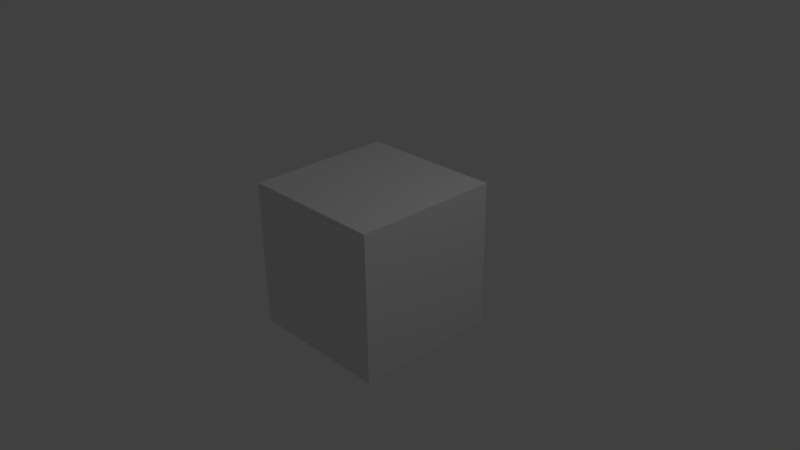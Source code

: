 # Source: platform.blend  (saved by Blender 2.69.0; exported with 4.5.12 LTS)
import bpy
from mathutils import Matrix  # noqa: F401  (used for matrix-valued properties, if any)

bpy.ops.wm.read_factory_settings(use_empty=True)
scene = bpy.context.scene
scene.name = 'Scene'

# ---- collections
col_collection_1 = bpy.data.collections.new('Collection 1'); scene.collection.children.link(col_collection_1)

# ---- materials (node trees are filled in below, after node groups)
mat_material = bpy.data.materials.new('Material')
mat_material.alpha_threshold = 0.0
mat_material.use_transparent_shadow = False
mat_material.roughness = 0.5
mat_material.line_color = (0.0, 0.0, 0.0, 1.0)

# ---- material node trees

# ---- world
world_world = bpy.data.worlds.new('World'); scene.world = world_world
world_world.color = (0.05088, 0.05088, 0.05088)
world_world.use_sun_shadow = False
world_world.sun_shadow_jitter_overblur = 0.0
world_world.cycles.sampling_method = 'MANUAL'
world_world.cycles.sample_map_resolution = 256

# ---- cameras
cam_camera = bpy.data.cameras.new('Camera')
cam_camera.clip_end = 100.0
cam_camera.lens = 35.0
cam_camera.sensor_width = 32.0
cam_camera.sensor_height = 18.0
cam_camera.ortho_scale = 7.314
cam_camera.dof.focus_distance = 0.0
cam_camera.dof.aperture_fstop = 128.0

# ---- lights
light_lamp = bpy.data.lights.new('Lamp', 'POINT')
light_lamp.transmission_factor = 0.0
light_lamp.cutoff_distance = 30.0
light_lamp.energy = 100.0
light_lamp.shadow_buffer_clip_start = 1.001
light_lamp.shadow_soft_size = 0.1
light_lamp.shadow_maximum_resolution = 0.006
light_lamp.use_absolute_resolution = True
light_lamp.cycles.use_multiple_importance_sampling = False

# ---- meshes
me_cube = bpy.data.meshes.new('Cube')
me_cube.from_pydata([(1.0, 1.0, -1.0), (1.0, -1.0, -1.0), (-1.0, -1.0, -1.0), (-1.0, 1.0, -1.0), (1.0, 1.0, 1.0), (1.0, -1.0, 1.0), (-1.0, -1.0, 1.0), (-1.0, 1.0, 1.0)], [], [(0, 1, 2, 3), (4, 7, 6, 5), (0, 4, 5, 1), (1, 5, 6, 2), (2, 6, 7, 3), (4, 0, 3, 7)])
me_cube.materials.append(mat_material)
me_cube.use_remesh_preserve_volume = False
me_cube.use_remesh_preserve_attributes = False
me_cube.use_mirror_vertex_groups = False
me_cube.update()

# ---- objects
ob_cube = bpy.data.objects.new('Cube', me_cube)
ob_lamp = bpy.data.objects.new('Lamp', light_lamp)
ob_camera = bpy.data.objects.new('Camera', cam_camera)

# ---- transforms, parenting, visibility, modifiers, constraints
ob_cube.location = (0.0, 0.0, 0.0)
ob_cube.lock_rotations_4d = False
ob_cube.empty_display_type = 'ARROWS'
ob_cube.lineart.crease_threshold = 0.0
ob_lamp.location = (4.076, 1.005, 5.904)
ob_lamp.rotation_euler = (0.6503, 0.05522, 1.866)
ob_lamp.lock_rotations_4d = False
ob_lamp.empty_display_type = 'ARROWS'
ob_lamp.color = (0.0, 0.0, 0.0, 0.0)
ob_lamp.lineart.crease_threshold = 0.0
ob_camera.location = (7.481, -6.508, 5.344)
ob_camera.rotation_euler = (1.109, 0.01082, 0.8149)
ob_camera.lock_rotations_4d = False
ob_camera.empty_display_type = 'ARROWS'
ob_camera.color = (0.0, 0.0, 0.0, 0.0)
ob_camera.display_type = 'WIRE'
ob_camera.lineart.crease_threshold = 0.0

# ---- collection membership
col_collection_1.objects.link(ob_cube)
col_collection_1.objects.link(ob_lamp)
col_collection_1.objects.link(ob_camera)

# ---- scene / render settings (as saved in the file)
scene.camera = ob_camera
scene.frame_start = 1; scene.frame_end = 250; scene.frame_set(1)
scene.render.engine = 'BLENDER_EEVEE_NEXT'
scene.render.image_settings.compression = 90
scene.render.resolution_percentage = 50
scene.render.dither_intensity = 0.0
scene.cycles.use_denoising = False
scene.cycles.samples = 10
scene.cycles.sampling_pattern = 'TABULATED_SOBOL'
scene.cycles.light_sampling_threshold = 0.0
scene.cycles.use_adaptive_sampling = False
scene.cycles.use_light_tree = False
scene.cycles.blur_glossy = 0.0
scene.cycles.volume_bounces = 1
scene.cycles.pixel_filter_type = 'GAUSSIAN'
scene.cycles.sample_clamp_indirect = 0.0
scene.view_settings.view_transform = 'Standard'
bpy.context.view_layer.update()
